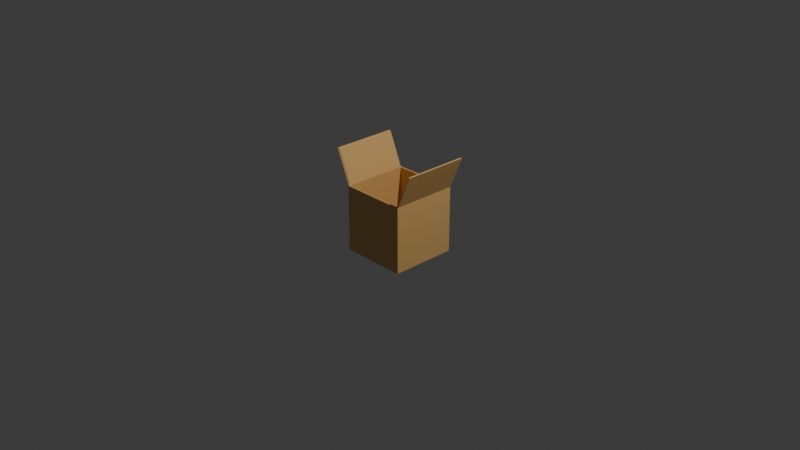 # Source: package.blend  (saved by Blender 4.0.36; exported with 4.5.12 LTS)
import bpy
from mathutils import Matrix  # noqa: F401  (used for matrix-valued properties, if any)

bpy.ops.wm.read_factory_settings(use_empty=True)
scene = bpy.context.scene
scene.name = 'Scene'

# ---- collections
col_collection = bpy.data.collections.new('Collection'); scene.collection.children.link(col_collection)

# ---- materials (node trees are filled in below, after node groups)
mat_material_001 = bpy.data.materials.new('Material.001')
mat_material_001.use_transparent_shadow = False

# ---- material node trees
mat_material_001.use_nodes = True; mat_material_001.node_tree.nodes.clear()
_N = mat_material_001.node_tree.nodes; _L = mat_material_001.node_tree.links
n0 = _N.new('ShaderNodeBsdfPrincipled'); n0.name = 'Principled BSDF'; n0.location = (292, 638)
n0.inputs[0].default_value = (0.8005, 0.4831, 0.1705, 1.0)
n0.inputs[3].default_value = 1.45
n1 = _N.new('ShaderNodeOutputMaterial'); n1.name = 'Material Output'; n1.location = (582, 638)
_L.new(n0.outputs[0], n1.inputs[0])
n1.is_active_output = True

# ---- world
world_world = bpy.data.worlds.new('World'); scene.world = world_world
world_world.use_nodes = True; world_world.node_tree.nodes.clear()
_N = world_world.node_tree.nodes; _L = world_world.node_tree.links
n0 = _N.new('ShaderNodeOutputWorld'); n0.name = 'World Output'; n0.location = (300, 300)
n1 = _N.new('ShaderNodeBackground'); n1.name = 'Background'; n1.location = (10, 300)
n1.inputs[0].default_value = (0.05088, 0.05088, 0.05088, 1.0)
_L.new(n1.outputs[0], n0.inputs[0])
n0.is_active_output = True
world_world.color = (0.05088, 0.05088, 0.05088)
world_world.use_sun_shadow = False
world_world.sun_shadow_jitter_overblur = 0.0

# ---- cameras
cam_camera = bpy.data.cameras.new('Camera')
cam_camera.clip_end = 100.0
cam_camera.ortho_scale = 7.314

# ---- lights
light_light = bpy.data.lights.new('Light', 'POINT')
light_light.transmission_factor = 0.0
light_light.use_soft_falloff = False
light_light.energy = 1000.0
light_light.shadow_soft_size = 0.1
light_light.shadow_maximum_resolution = 0.006
light_light.use_absolute_resolution = True

# ---- meshes
me_cube_002 = bpy.data.meshes.new('Cube.002')
me_cube_002.from_pydata([(-1.0, -1.0, -1.0), (-0.9416, -0.9416, -0.9223), (-1.0, -1.0, 1.0), (-1.0, 1.0, -1.0), (-0.9416, 0.9416, -0.9223), (-1.0, 1.0, 1.0), (1.0, -1.0, -1.0), (0.9416, -0.9416, -0.9223), (1.0, -1.0, 1.0), (1.0, 1.0, -1.0), (0.9416, 0.9416, -0.9223), (1.0, 1.0, 1.0), (-0.9416, -0.9416, 1.0), (0.9416, 0.9416, 1.0), (-0.9416, 0.9416, 1.0), (0.9416, -0.9416, 1.0), (-1.429, -1.0, 2.0), (-1.429, 1.0, 2.0), (-1.371, 0.9416, 2.0), (1.429, -1.0, 2.0), (1.371, -0.9416, 2.0), (-1.371, -0.9416, 2.0), (1.371, 0.9416, 2.0), (1.429, 1.0, 2.0)], [], [(0, 2, 5, 3), (3, 5, 11, 9), (9, 11, 8, 6), (6, 8, 2, 0), (3, 9, 6, 0), (5, 2, 16, 17), (5, 14, 13, 11), (12, 1, 4, 14), (14, 4, 10, 13), (10, 7, 15, 13), (7, 1, 12, 15), (4, 1, 7, 10), (15, 12, 2, 8), (2, 12, 21, 16), (17, 16, 21, 18), (20, 19, 23, 22), (8, 11, 23, 19), (14, 5, 17, 18), (12, 14, 18, 21), (11, 13, 22, 23), (15, 8, 19, 20), (13, 15, 20, 22)])
_uv = me_cube_002.uv_layers.new(name='UVMap')
_uv.uv.foreach_set('vector', [0.375, 0.0, 0.625, 0.0, 0.625, 0.25, 0.375, 0.25, 0.375, 0.25, 0.625, 0.25, 0.625, 0.5, 0.375, 0.5, 0.375, 0.5, 0.625, 0.5, 0.625, 0.75, 0.375, 0.75, 0.375, 0.75, 0.625, 0.75, 0.625, 1.0, 0.375, 1.0, 0.125, 0.5, 0.375, 0.5, 0.375, 0.75, 0.125, 0.75, 0.625, 0.25, 0.625, 0.0, 0.625, 0.0, 0.625, 0.25, 0.875, 0.5, 0.8677, 0.5073, 0.6056, 0.5, 0.625, 0.5, 0.6056, 0.0, 0.375, 0.0, 0.375, 0.25, 0.6056, 0.25, 0.6056, 0.25, 0.375, 0.25, 0.375, 0.5, 0.6056, 0.5, 0.375, 0.5, 0.375, 0.75, 0.6056, 0.75, 0.6056, 0.5, 0.375, 0.75, 0.375, 1.0, 0.6056, 1.0, 0.6056, 0.75, 0.125, 0.5, 0.125, 0.75, 0.375, 0.75, 0.375, 0.5, 0.6056, 0.75, 0.6056, 1.0, 0.625, 0.0, 0.625, 0.75, 0.625, 0.0, 0.6056, 1.0, 0.6056, 1.0, 0.625, 0.0, 0.875, 0.5, 0.625, 0.0, 0.6056, 0.0, 0.8677, 0.5073, 0.6056, 0.75, 0.625, 0.75, 0.625, 0.5, 0.6056, 0.5, 0.625, 0.75, 0.625, 0.5, 0.625, 0.5, 0.625, 0.75, 0.8677, 0.5073, 0.875, 0.5, 0.875, 0.5, 0.8677, 0.5073, 0.6056, 0.0, 0.6056, 0.25, 0.6056, 0.25, 0.6056, 0.0, 0.625, 0.5, 0.6056, 0.5, 0.6056, 0.5, 0.625, 0.5, 0.6056, 0.75, 0.625, 0.75, 0.625, 0.75, 0.6056, 0.75, 0.6056, 0.5, 0.6056, 0.75, 0.6056, 0.75, 0.6056, 0.5])
me_cube_002.materials.append(mat_material_001)
me_cube_002.update()

# ---- objects
ob_light_noimp = bpy.data.objects.new('Light-noimp', light_light)
ob_camera_noimp = bpy.data.objects.new('Camera-noimp', cam_camera)
ob_cube = bpy.data.objects.new('Cube', me_cube_002)

# ---- transforms, parenting, visibility, modifiers, constraints
ob_light_noimp.location = (4.076, 1.005, 5.904)
ob_light_noimp.rotation_euler = (0.6503, 0.05522, 1.866)
ob_light_noimp.lock_rotations_4d = False
ob_light_noimp.empty_display_type = 'ARROWS'
ob_light_noimp.color = (0.0, 0.0, 0.0, 0.0)
ob_light_noimp.lineart.crease_threshold = 0.0
ob_camera_noimp.location = (7.359, -6.926, 4.958)
ob_camera_noimp.rotation_euler = (1.109, 0.0, 0.8149)
ob_camera_noimp.lock_rotations_4d = False
ob_camera_noimp.empty_display_type = 'ARROWS'
ob_camera_noimp.color = (0.0, 0.0, 0.0, 0.0)
ob_camera_noimp.display_type = 'WIRE'
ob_camera_noimp.lineart.crease_threshold = 0.0
ob_cube.location = (0.0, 0.0, 0.0)
ob_cube.scale = (0.3632, 0.3632, 0.3632)
_m = ob_cube.modifiers.new('Bevel', 'BEVEL')
_m.width = 0.2
_m.width_pct = 0.2
_m.segments = 4

# ---- collection membership
col_collection.objects.link(ob_light_noimp)
col_collection.objects.link(ob_camera_noimp)
col_collection.objects.link(ob_cube)

# ---- scene / render settings (as saved in the file)
scene.camera = ob_camera_noimp
scene.frame_start = 1; scene.frame_end = 250; scene.frame_set(1)
scene.render.engine = 'BLENDER_EEVEE_NEXT'
scene.cycles.sampling_pattern = 'TABULATED_SOBOL'
bpy.context.view_layer.update()
